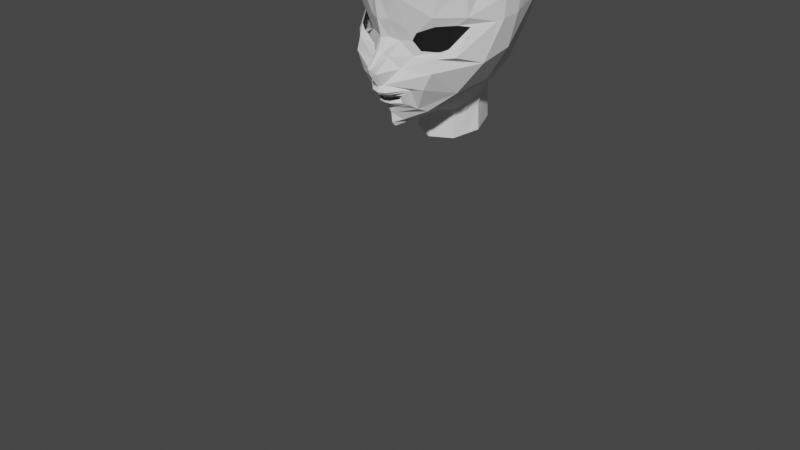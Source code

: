 # Source: kouka.blend  (saved by Blender 3.3.6; exported with 4.5.12 LTS)
import bpy
from mathutils import Matrix  # noqa: F401  (used for matrix-valued properties, if any)

bpy.ops.wm.read_factory_settings(use_empty=True)
scene = bpy.context.scene
scene.name = 'Scene'

# ---- collections
col_collection = bpy.data.collections.new('Collection'); scene.collection.children.link(col_collection)

# ---- world
world_world = bpy.data.worlds.new('World'); scene.world = world_world
world_world.use_nodes = True; world_world.node_tree.nodes.clear()
_N = world_world.node_tree.nodes; _L = world_world.node_tree.links
n0 = _N.new('ShaderNodeOutputWorld'); n0.name = 'World Output'; n0.location = (300, 300)
n1 = _N.new('ShaderNodeBackground'); n1.name = 'Background'; n1.location = (10, 300)
n1.inputs[0].default_value = (0.05088, 0.05088, 0.05088, 1.0)
_L.new(n1.outputs[0], n0.inputs[0])
n0.is_active_output = True
world_world.color = (0.05088, 0.05088, 0.05088)
world_world.use_sun_shadow = False
world_world.sun_shadow_jitter_overblur = 0.0

# ---- cameras
cam_camera = bpy.data.cameras.new('Camera')
cam_camera.clip_end = 100.0
cam_camera.ortho_scale = 7.314

# ---- meshes
me_circle = bpy.data.meshes.new('Circle')
me_circle.from_pydata([(0.3543, 0.04378, 0.09353), (0.2947, -0.04705, 0.09479), (0.384, -0.1502, 0.05674), (0.5717, -0.1384, -0.02463), (0.6516, -0.09837, -0.07087), (0.7636, 0.1201, -0.266), (0.685, 0.1382, -0.1632), (0.5185, 0.1204, -0.0006938), (0.0, 1.444, -0.3409), (0.8719, -0.1598, -0.7238), (0.6473, -0.5413, -0.6694), (0.3466, -0.8625, -0.4065), (0.08348, -1.019, -0.1113), (0.9602, 0.2232, -0.7543), (0.4462, 1.331, -0.4509), (0.7937, 1.091, -0.6243), (0.8795, 0.8992, -0.7002), (0.9932, 0.4743, -0.7452), (0.1388, -0.6764, 0.1287), (0.1495, -0.7083, 0.1267), (0.0, -0.7335, 0.2249), (0.06728, -0.6928, 0.1906), (0.07136, -0.7289, 0.2111), (0.0, -0.6868, 0.2198), (0.0, -0.6549, 0.2934), (0.0, -0.6206, 0.3201), (0.0, -0.5647, 0.31), (0.0, -0.7062, 0.2202), (0.0, -0.7554, 0.2208), (0.0, -0.7917, 0.1826), (0.0, -0.8234, 0.1303), (0.0, -1.066, 0.06004), (0.0, -0.4316, 0.4054), (0.0, -0.3559, 0.436), (0.0, -0.04014, 0.2584), (0.0, 0.1641, 0.3059), (0.0, 1.28, 0.007073), (0.0, 0.9302, 0.2923), (0.0, 0.5181, 0.3574), (0.0, -1.016, 0.102), (0.0, 0.7939, -1.655), (0.0, 1.468, -0.9067), (0.0, 1.297, -1.344), (0.0, 1.038, -1.551), (0.7557, -0.05772, -1.017), (0.0, 0.3701, -1.677), (0.0, -0.1239, -1.508), (0.0, -0.4057, -1.293), (0.0, -0.6816, -1.212), (0.0, -1.328, -0.4487), (0.0, -0.9899, -0.3686), (0.0, -1.078, -0.4825), (0.0, -1.149, -1.219), (-0.281, -1.176, -1.106), (-0.3967, -1.239, -0.8336), (-0.281, -1.302, -0.5615), (0.9427, 0.5788, -1.072), (0.2631, 0.07476, 0.1564), (0.1567, -0.06516, 0.1443), (0.2987, -0.2174, 0.07791), (0.5626, -0.1996, 0.04749), (0.73, -0.1758, -0.09611), (0.9096, 0.1647, -0.4963), (0.7743, 0.226, -0.2102), (0.5305, 0.2213, 0.04878), (0.07724, -0.04001, 0.2002), (0.1206, 0.1793, 0.2626), (0.9666, 0.4315, -0.5606), (0.9439, 0.1843, -0.5649), (0.8429, -0.2646, -0.3916), (0.2117, 0.4517, 0.3069), (0.7907, 0.613, -0.1888), (0.6741, 0.7715, 0.005733), (0.8732, 0.789, -0.4919), (0.3404, 0.8903, 0.2057), (0.0481, -0.5453, 0.2725), (0.03961, -0.412, 0.3774), (0.02702, -0.3518, 0.4228), (0.4212, 1.229, -0.1262), (0.7459, 1.044, -0.283), (0.05241, -0.198, 0.2903), (0.08393, -0.2408, 0.24), (0.184, -0.3634, 0.1571), (0.0, -0.1777, 0.3023), (0.06765, -0.6764, 0.1953), (0.07987, -0.6472, 0.2691), (0.09245, -0.616, 0.2953), (0.07096, -0.7558, 0.2093), (0.0708, -0.781, 0.1708), (0.071, -0.8175, 0.1189), (0.2208, -0.6464, 0.1537), (0.1818, -0.7436, 0.1306), (0.2788, -0.5988, 0.1327), (0.2084, -0.7527, 0.1077), (0.2978, -0.5743, 0.1228), (0.2548, -0.7628, 0.08033), (0.4544, -0.5449, 0.09026), (0.298, -0.8079, 0.0118), (0.0, -0.8976, 0.1148), (0.0492, -0.8911, 0.09131), (0.07833, -0.9861, 0.01461), (0.6037, -0.6189, -0.2573), (0.3479, -0.8463, -0.08483), (0.5672, -0.3452, 0.08339), (0.4216, 0.8603, -1.516), (0.446, 1.356, -0.9142), (0.446, 1.228, -1.233), (0.446, 1.065, -1.398), (0.4319, 0.4825, -1.59), (0.3753, 0.1493, -1.467), (0.681, 0.7456, -1.447), (0.8984, 0.3497, -1.095), (0.7655, 1.136, -0.9698), (0.7198, 0.987, -1.306), (0.6089, 0.4651, -1.487), (0.5432, 0.135, -1.408), (0.8069, 0.7131, -1.348), (0.866, 0.9459, -1.042), (0.8167, 0.8686, -1.249), (0.7419, 0.4461, -1.389), (0.7073, -0.00685, -1.194), (0.2768, -0.7991, -1.09), (0.2778, -1.176, -1.106), (0.4083, -0.7789, -0.8677), (0.3769, -0.9469, -0.8392), (0.3919, -1.239, -0.8335), (0.29, -0.957, -0.5393), (0.2717, -1.039, -0.5677), (0.277, -1.302, -0.5623), (0.0, -1.008, -0.4788), (0.0, -1.028, -0.1551), (0.5224, -0.6108, -0.889), (0.6867, -0.3714, -0.9488), (0.4741, -0.723, -0.664), (0.2777, -0.5533, -1.109), (0.4267, -0.3158, -1.185), (0.334, -1.27, -0.6982), (0.3304, -1.002, -0.6993), (0.3753, -0.8711, -0.6916)], [(53, 52), (54, 53), (55, 54), (49, 55), (125, 128)], [(1, 0, 57, 58), (0, 7, 64, 57), (6, 5, 62, 63), (4, 3, 60, 61), (2, 1, 58, 59), (7, 6, 63, 64), (5, 4, 61, 62), (3, 2, 59, 60), (66, 65, 58, 57), (35, 34, 65, 66), (62, 68, 67, 63), (69, 68, 62, 61), (9, 13, 68, 69), (13, 17, 67, 68), (70, 66, 57, 64), (38, 35, 66, 70), (70, 64, 72, 74), (63, 67, 73, 71), (64, 63, 71, 72), (38, 70, 74, 37), (32, 33, 77, 76), (26, 32, 76, 75), (79, 78, 74, 72), (15, 14, 78, 79), (71, 73, 79, 72), (16, 73, 67, 17), (15, 79, 73, 16), (14, 8, 36, 78), (37, 74, 78, 36), (80, 81, 58, 65), (81, 82, 59, 58), (76, 75, 82, 81), (77, 76, 81, 80), (33, 83, 80, 77), (83, 80, 65, 34), (24, 25, 86, 85), (23, 24, 85, 84), (29, 30, 89, 88), (28, 29, 88, 87), (20, 28, 87, 22), (27, 23, 84, 21), (18, 19, 91, 90), (18, 21, 84, 90), (19, 22, 87, 91), (90, 91, 93, 92), (84, 85, 92, 90), (92, 93, 95, 94), (85, 86, 94, 92), (88, 93, 91, 87), (89, 95, 93, 88), (25, 26, 75, 86), (94, 95, 97, 96), (94, 86, 75, 96), (89, 30, 98, 99), (89, 99, 97, 95), (98, 39, 100, 99), (39, 31, 12, 100), (10, 9, 69, 101), (11, 12, 130, 50), (12, 11, 102, 100), (97, 102, 101, 96), (99, 100, 102, 97), (60, 59, 82, 103), (75, 96, 103, 82), (101, 69, 103, 96), (60, 103, 69, 61), (45, 46, 109, 108), (41, 42, 106, 105), (43, 40, 104, 107), (40, 45, 108, 104), (42, 43, 107, 106), (8, 14, 105, 41), (108, 109, 115, 114), (106, 107, 113, 112), (107, 104, 110, 113), (104, 108, 114, 110), (105, 106, 112), (14, 15, 112, 105), (114, 115, 120, 119), (111, 119, 116, 56), (113, 110, 116, 118), (110, 114, 119, 116), (16, 117, 112, 15), (118, 117, 112, 113), (13, 111, 56, 17), (16, 17, 56, 117), (116, 118, 117, 56), (9, 44, 111, 13), (119, 111, 44, 120), (31, 130, 12), (48, 52, 122, 121), (47, 48, 121, 134), (121, 122, 125, 124), (134, 121, 124, 123), (137, 136, 128, 127), (138, 137, 127, 126), (127, 128, 49, 51), (11, 10, 101, 102), (133, 131, 132, 10), (44, 9, 10, 132), (126, 11, 50, 129), (46, 120, 115, 109), (129, 126, 127, 51), (131, 123, 134, 135), (132, 131, 135, 120), (132, 120, 44), (47, 135, 134), (47, 135, 120, 46), (11, 133, 10), (123, 124, 137, 138), (124, 125, 136, 137), (126, 138, 133, 11), (123, 138, 133, 131)])
me_circle.update()

# ---- objects
ob_camera = bpy.data.objects.new('Camera', cam_camera)
ob_empty = bpy.data.objects.new('Empty', None)
ob_empty_001 = bpy.data.objects.new('Empty.001', None)
ob_eye1 = bpy.data.objects.new('Eye1', me_circle)

# ---- transforms, parenting, visibility, modifiers, constraints
ob_camera.location = (7.359, -6.926, 4.958)
ob_camera.rotation_euler = (1.109, 0.0, 0.8149)
ob_camera.lock_rotations_4d = False
ob_camera.empty_display_type = 'ARROWS'
ob_camera.color = (0.0, 0.0, 0.0, 0.0)
ob_camera.display_type = 'WIRE'
ob_camera.lineart.crease_threshold = 0.0
ob_empty.location = (-0.04076, 3.0, 1.7)
ob_empty.rotation_euler = (1.571, 0.1558, 2.11e-08)
ob_empty.scale = (0.5324, 0.5324, 0.5324)
ob_empty.empty_display_type = 'IMAGE'
ob_empty.empty_display_size = 5.0
ob_empty.use_empty_image_alpha = True
ob_empty.color = (1.0, 1.0, 1.0, 0.1552)
ob_empty_001.location = (-3.0, 0.476, 1.737)
ob_empty_001.rotation_euler = (1.571, 0.1327, 1.571)
ob_empty_001.scale = (1.052, 1.052, 1.052)
ob_empty_001.empty_display_type = 'IMAGE'
ob_empty_001.empty_display_size = 5.0
ob_empty_001.use_empty_image_alpha = True
ob_empty_001.color = (1.0, 1.0, 1.0, 0.1897)
ob_eye1.location = (0.001399, -2.608e-07, 1.983)
ob_eye1.rotation_euler = (1.571, -0.0, 0.0)
ob_eye1.scale = (0.9, 0.9, 0.9)
_m = ob_eye1.modifiers.new('Mirror', 'MIRROR')
_m.use_clip = True

# ---- collection membership
col_collection.objects.link(ob_camera)
col_collection.objects.link(ob_empty)
col_collection.objects.link(ob_empty_001)
col_collection.objects.link(ob_eye1)

# ---- scene / render settings (as saved in the file)
scene.camera = ob_camera
scene.frame_start = 1; scene.frame_end = 250; scene.frame_set(0)
scene.render.engine = 'BLENDER_EEVEE_NEXT'
scene.cycles.sampling_pattern = 'TABULATED_SOBOL'
scene.cycles.use_light_tree = False
scene.view_settings.view_transform = 'Filmic'
bpy.context.view_layer.update()

# ---- added for rendering (the .blend has no usable light): sun
light_auto_sun = bpy.data.lights.new('AutoSun', 'SUN')
light_auto_sun.energy = 3.0
light_auto_sun.angle = 0.0523599
ob_auto_sun = bpy.data.objects.new('AutoSun', light_auto_sun)
scene.collection.objects.link(ob_auto_sun)
ob_auto_sun.rotation_euler = (0.872665, 0.174533, 0.523599)
bpy.context.view_layer.update()

